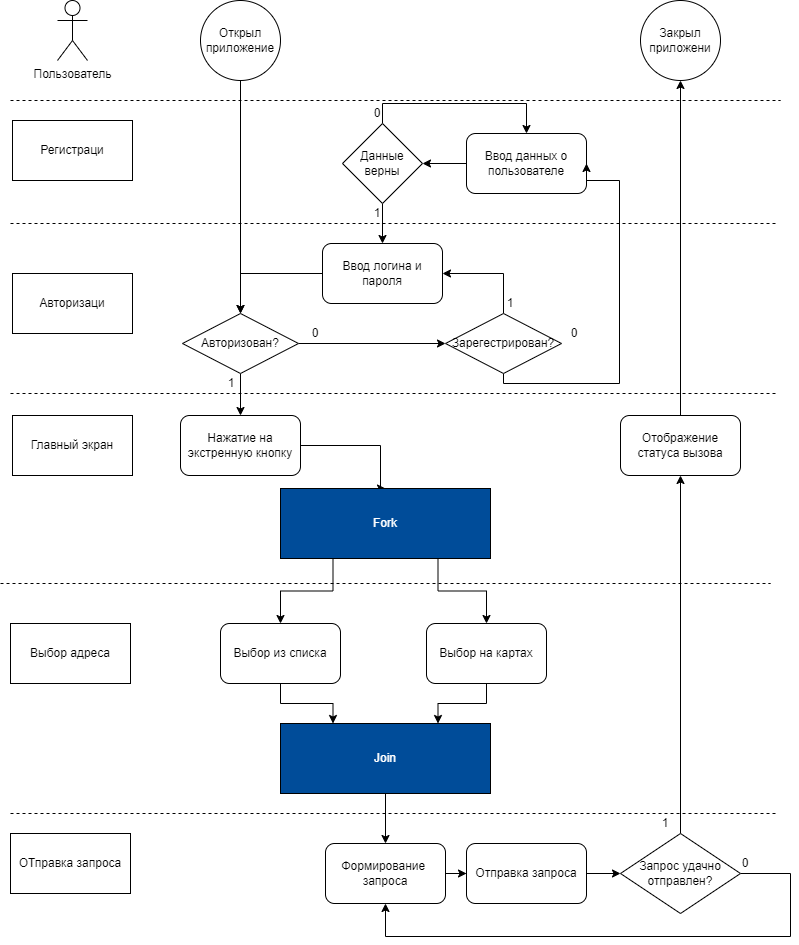

The diagram above was exported from draw.io. Its source (the exported page's mxGraphModel, read from the mxfile embedded in the PNG):
<mxGraphModel dx="1102" dy="865" grid="1" gridSize="10" guides="1" tooltips="1" connect="1" arrows="1" fold="1" page="1" pageScale="1" pageWidth="827" pageHeight="1169" math="0" shadow="0">
  <root>
    <mxCell id="0" />
    <mxCell id="1" parent="0" />
    <mxCell id="QCLVkoRR721sQES-flW0-3" value="Регистраци" style="rounded=0;whiteSpace=wrap;html=1;rotation=0;" parent="1" vertex="1">
      <mxGeometry x="32" y="147" width="120" height="60" as="geometry" />
    </mxCell>
    <mxCell id="QCLVkoRR721sQES-flW0-4" value="Авторизаци" style="rounded=0;whiteSpace=wrap;html=1;" parent="1" vertex="1">
      <mxGeometry x="32" y="300" width="120" height="60" as="geometry" />
    </mxCell>
    <mxCell id="QCLVkoRR721sQES-flW0-5" value="Главный экран" style="rounded=0;whiteSpace=wrap;html=1;" parent="1" vertex="1">
      <mxGeometry x="32" y="442" width="120" height="60" as="geometry" />
    </mxCell>
    <mxCell id="QCLVkoRR721sQES-flW0-6" value="Выбор адреса" style="rounded=0;whiteSpace=wrap;html=1;fontColor=#000000;fillColor=#FFFFFF;" parent="1" vertex="1">
      <mxGeometry x="30" y="650" width="120" height="60" as="geometry" />
    </mxCell>
    <mxCell id="QCLVkoRR721sQES-flW0-7" style="edgeStyle=orthogonalEdgeStyle;rounded=0;orthogonalLoop=1;jettySize=auto;html=1;" parent="1" source="QCLVkoRR721sQES-flW0-8" target="QCLVkoRR721sQES-flW0-11" edge="1">
      <mxGeometry relative="1" as="geometry" />
    </mxCell>
    <mxCell id="QCLVkoRR721sQES-flW0-8" value="Ввод данных о пользователе" style="rounded=1;whiteSpace=wrap;html=1;" parent="1" vertex="1">
      <mxGeometry x="486" y="160" width="120" height="60" as="geometry" />
    </mxCell>
    <mxCell id="QCLVkoRR721sQES-flW0-9" style="edgeStyle=orthogonalEdgeStyle;rounded=0;orthogonalLoop=1;jettySize=auto;html=1;entryX=0.5;entryY=0;entryDx=0;entryDy=0;" parent="1" source="QCLVkoRR721sQES-flW0-11" target="QCLVkoRR721sQES-flW0-13" edge="1">
      <mxGeometry relative="1" as="geometry" />
    </mxCell>
    <mxCell id="QCLVkoRR721sQES-flW0-10" style="edgeStyle=orthogonalEdgeStyle;rounded=0;orthogonalLoop=1;jettySize=auto;html=1;entryX=0.5;entryY=0;entryDx=0;entryDy=0;" parent="1" source="QCLVkoRR721sQES-flW0-11" target="QCLVkoRR721sQES-flW0-8" edge="1">
      <mxGeometry relative="1" as="geometry">
        <Array as="points">
          <mxPoint x="402" y="130" />
          <mxPoint x="546" y="130" />
        </Array>
      </mxGeometry>
    </mxCell>
    <mxCell id="QCLVkoRR721sQES-flW0-11" value="Данные верны" style="rhombus;whiteSpace=wrap;html=1;" parent="1" vertex="1">
      <mxGeometry x="362" y="150" width="80" height="80" as="geometry" />
    </mxCell>
    <mxCell id="QCLVkoRR721sQES-flW0-12" style="edgeStyle=orthogonalEdgeStyle;rounded=0;orthogonalLoop=1;jettySize=auto;html=1;entryX=0.5;entryY=0;entryDx=0;entryDy=0;" parent="1" source="QCLVkoRR721sQES-flW0-13" target="QCLVkoRR721sQES-flW0-16" edge="1">
      <mxGeometry relative="1" as="geometry" />
    </mxCell>
    <mxCell id="QCLVkoRR721sQES-flW0-13" value="Ввод логина и пароля" style="rounded=1;whiteSpace=wrap;html=1;" parent="1" vertex="1">
      <mxGeometry x="342" y="270" width="120" height="60" as="geometry" />
    </mxCell>
    <mxCell id="QCLVkoRR721sQES-flW0-14" style="edgeStyle=orthogonalEdgeStyle;rounded=0;orthogonalLoop=1;jettySize=auto;html=1;entryX=0.5;entryY=0;entryDx=0;entryDy=0;" parent="1" source="QCLVkoRR721sQES-flW0-16" target="QCLVkoRR721sQES-flW0-21" edge="1">
      <mxGeometry relative="1" as="geometry" />
    </mxCell>
    <mxCell id="QCLVkoRR721sQES-flW0-15" style="edgeStyle=orthogonalEdgeStyle;rounded=0;orthogonalLoop=1;jettySize=auto;html=1;entryX=0;entryY=0.5;entryDx=0;entryDy=0;" parent="1" source="QCLVkoRR721sQES-flW0-16" target="QCLVkoRR721sQES-flW0-19" edge="1">
      <mxGeometry relative="1" as="geometry" />
    </mxCell>
    <mxCell id="QCLVkoRR721sQES-flW0-16" value="Авторизован?" style="rhombus;whiteSpace=wrap;html=1;" parent="1" vertex="1">
      <mxGeometry x="202" y="340" width="116" height="60" as="geometry" />
    </mxCell>
    <mxCell id="QCLVkoRR721sQES-flW0-17" style="edgeStyle=orthogonalEdgeStyle;rounded=0;orthogonalLoop=1;jettySize=auto;html=1;entryX=1;entryY=0.5;entryDx=0;entryDy=0;" parent="1" source="QCLVkoRR721sQES-flW0-19" target="QCLVkoRR721sQES-flW0-8" edge="1">
      <mxGeometry relative="1" as="geometry">
        <Array as="points">
          <mxPoint x="523" y="410" />
          <mxPoint x="639" y="410" />
          <mxPoint x="639" y="207" />
          <mxPoint x="606" y="207" />
        </Array>
      </mxGeometry>
    </mxCell>
    <mxCell id="QCLVkoRR721sQES-flW0-18" style="edgeStyle=orthogonalEdgeStyle;rounded=0;orthogonalLoop=1;jettySize=auto;html=1;entryX=1;entryY=0.5;entryDx=0;entryDy=0;" parent="1" source="QCLVkoRR721sQES-flW0-19" target="QCLVkoRR721sQES-flW0-13" edge="1">
      <mxGeometry relative="1" as="geometry">
        <Array as="points">
          <mxPoint x="523" y="300" />
        </Array>
      </mxGeometry>
    </mxCell>
    <mxCell id="QCLVkoRR721sQES-flW0-19" value="Зарегестрирован?" style="rhombus;whiteSpace=wrap;html=1;" parent="1" vertex="1">
      <mxGeometry x="465" y="340" width="116" height="60" as="geometry" />
    </mxCell>
    <mxCell id="QCLVkoRR721sQES-flW0-61" style="edgeStyle=orthogonalEdgeStyle;rounded=0;orthogonalLoop=1;jettySize=auto;html=1;entryX=0.5;entryY=0;entryDx=0;entryDy=0;" parent="1" source="QCLVkoRR721sQES-flW0-21" target="QCLVkoRR721sQES-flW0-24" edge="1">
      <mxGeometry relative="1" as="geometry">
        <Array as="points">
          <mxPoint x="400" y="472" />
        </Array>
      </mxGeometry>
    </mxCell>
    <mxCell id="QCLVkoRR721sQES-flW0-21" value="Нажатие на экстренную кнопку" style="rounded=1;whiteSpace=wrap;html=1;" parent="1" vertex="1">
      <mxGeometry x="200" y="442" width="120" height="60" as="geometry" />
    </mxCell>
    <mxCell id="QCLVkoRR721sQES-flW0-22" style="edgeStyle=orthogonalEdgeStyle;rounded=0;orthogonalLoop=1;jettySize=auto;html=1;entryX=0.5;entryY=0;entryDx=0;entryDy=0;exitX=0.25;exitY=1;exitDx=0;exitDy=0;" parent="1" source="QCLVkoRR721sQES-flW0-24" target="QCLVkoRR721sQES-flW0-26" edge="1">
      <mxGeometry relative="1" as="geometry" />
    </mxCell>
    <mxCell id="QCLVkoRR721sQES-flW0-23" style="edgeStyle=orthogonalEdgeStyle;rounded=0;orthogonalLoop=1;jettySize=auto;html=1;entryX=0.5;entryY=0;entryDx=0;entryDy=0;exitX=0.75;exitY=1;exitDx=0;exitDy=0;" parent="1" source="QCLVkoRR721sQES-flW0-24" target="QCLVkoRR721sQES-flW0-28" edge="1">
      <mxGeometry relative="1" as="geometry" />
    </mxCell>
    <mxCell id="QCLVkoRR721sQES-flW0-24" value="Fork" style="rounded=0;whiteSpace=wrap;html=1;fontColor=#FFFFFF;fillColor=#004C99;" parent="1" vertex="1">
      <mxGeometry x="300" y="515" width="210" height="70" as="geometry" />
    </mxCell>
    <mxCell id="QCLVkoRR721sQES-flW0-25" style="edgeStyle=orthogonalEdgeStyle;rounded=0;orthogonalLoop=1;jettySize=auto;html=1;entryX=0.25;entryY=0;entryDx=0;entryDy=0;" parent="1" source="QCLVkoRR721sQES-flW0-26" target="QCLVkoRR721sQES-flW0-30" edge="1">
      <mxGeometry relative="1" as="geometry">
        <Array as="points">
          <mxPoint x="300" y="730" />
          <mxPoint x="353" y="730" />
        </Array>
      </mxGeometry>
    </mxCell>
    <mxCell id="QCLVkoRR721sQES-flW0-26" value="Выбор из списка" style="rounded=1;whiteSpace=wrap;html=1;fontColor=#000000;fillColor=#FFFFFF;" parent="1" vertex="1">
      <mxGeometry x="240" y="650" width="120" height="60" as="geometry" />
    </mxCell>
    <mxCell id="QCLVkoRR721sQES-flW0-62" style="edgeStyle=orthogonalEdgeStyle;rounded=0;orthogonalLoop=1;jettySize=auto;html=1;entryX=0.75;entryY=0;entryDx=0;entryDy=0;" parent="1" source="QCLVkoRR721sQES-flW0-28" target="QCLVkoRR721sQES-flW0-30" edge="1">
      <mxGeometry relative="1" as="geometry">
        <Array as="points">
          <mxPoint x="506" y="730" />
          <mxPoint x="458" y="730" />
        </Array>
      </mxGeometry>
    </mxCell>
    <mxCell id="QCLVkoRR721sQES-flW0-28" value="Выбор на картах" style="rounded=1;whiteSpace=wrap;html=1;fontColor=#000000;fillColor=#FFFFFF;" parent="1" vertex="1">
      <mxGeometry x="446" y="650" width="120" height="60" as="geometry" />
    </mxCell>
    <mxCell id="QCLVkoRR721sQES-flW0-29" style="edgeStyle=orthogonalEdgeStyle;rounded=0;orthogonalLoop=1;jettySize=auto;html=1;entryX=0.5;entryY=0;entryDx=0;entryDy=0;" parent="1" source="QCLVkoRR721sQES-flW0-30" target="QCLVkoRR721sQES-flW0-32" edge="1">
      <mxGeometry relative="1" as="geometry" />
    </mxCell>
    <mxCell id="QCLVkoRR721sQES-flW0-30" value="Join" style="rounded=0;whiteSpace=wrap;html=1;fontColor=#FFFFFF;fillColor=#004C99;" parent="1" vertex="1">
      <mxGeometry x="300" y="750" width="210" height="70" as="geometry" />
    </mxCell>
    <mxCell id="QCLVkoRR721sQES-flW0-31" style="edgeStyle=orthogonalEdgeStyle;rounded=0;orthogonalLoop=1;jettySize=auto;html=1;entryX=0;entryY=0.5;entryDx=0;entryDy=0;" parent="1" source="QCLVkoRR721sQES-flW0-32" target="QCLVkoRR721sQES-flW0-34" edge="1">
      <mxGeometry relative="1" as="geometry" />
    </mxCell>
    <mxCell id="QCLVkoRR721sQES-flW0-32" value="Формирование&amp;nbsp;&lt;br&gt;запроса" style="rounded=1;whiteSpace=wrap;html=1;fontColor=#000000;fillColor=#FFFFFF;" parent="1" vertex="1">
      <mxGeometry x="345" y="870" width="120" height="60" as="geometry" />
    </mxCell>
    <mxCell id="QCLVkoRR721sQES-flW0-33" style="edgeStyle=orthogonalEdgeStyle;rounded=0;orthogonalLoop=1;jettySize=auto;html=1;entryX=0;entryY=0.5;entryDx=0;entryDy=0;" parent="1" source="QCLVkoRR721sQES-flW0-34" target="QCLVkoRR721sQES-flW0-37" edge="1">
      <mxGeometry relative="1" as="geometry" />
    </mxCell>
    <mxCell id="QCLVkoRR721sQES-flW0-34" value="Отправка запроса" style="rounded=1;whiteSpace=wrap;html=1;fontColor=#000000;fillColor=#FFFFFF;" parent="1" vertex="1">
      <mxGeometry x="486" y="870" width="120" height="60" as="geometry" />
    </mxCell>
    <mxCell id="QCLVkoRR721sQES-flW0-35" style="edgeStyle=orthogonalEdgeStyle;rounded=0;orthogonalLoop=1;jettySize=auto;html=1;entryX=0.5;entryY=1;entryDx=0;entryDy=0;" parent="1" source="QCLVkoRR721sQES-flW0-37" target="QCLVkoRR721sQES-flW0-32" edge="1">
      <mxGeometry relative="1" as="geometry">
        <Array as="points">
          <mxPoint x="810" y="900" />
          <mxPoint x="810" y="963" />
          <mxPoint x="405" y="963" />
        </Array>
      </mxGeometry>
    </mxCell>
    <mxCell id="QCLVkoRR721sQES-flW0-36" style="edgeStyle=orthogonalEdgeStyle;rounded=0;orthogonalLoop=1;jettySize=auto;html=1;entryX=0.5;entryY=1;entryDx=0;entryDy=0;" parent="1" source="QCLVkoRR721sQES-flW0-37" target="QCLVkoRR721sQES-flW0-40" edge="1">
      <mxGeometry relative="1" as="geometry" />
    </mxCell>
    <mxCell id="QCLVkoRR721sQES-flW0-37" value="Запрос удачно отправлен?" style="rhombus;whiteSpace=wrap;html=1;fontColor=#000000;fillColor=#FFFFFF;" parent="1" vertex="1">
      <mxGeometry x="640" y="860" width="120" height="80" as="geometry" />
    </mxCell>
    <mxCell id="QCLVkoRR721sQES-flW0-38" value="ОТправка запроса" style="rounded=0;whiteSpace=wrap;html=1;fontColor=#000000;fillColor=#FFFFFF;" parent="1" vertex="1">
      <mxGeometry x="30" y="860" width="120" height="60" as="geometry" />
    </mxCell>
    <mxCell id="QCLVkoRR721sQES-flW0-39" style="edgeStyle=orthogonalEdgeStyle;rounded=0;orthogonalLoop=1;jettySize=auto;html=1;entryX=0.5;entryY=1;entryDx=0;entryDy=0;" parent="1" source="QCLVkoRR721sQES-flW0-40" target="QCLVkoRR721sQES-flW0-49" edge="1">
      <mxGeometry relative="1" as="geometry" />
    </mxCell>
    <mxCell id="QCLVkoRR721sQES-flW0-40" value="Отображение статуса вызова" style="rounded=1;whiteSpace=wrap;html=1;fontColor=#000000;fillColor=#FFFFFF;" parent="1" vertex="1">
      <mxGeometry x="640" y="442" width="120" height="60" as="geometry" />
    </mxCell>
    <mxCell id="QCLVkoRR721sQES-flW0-41" value="" style="endArrow=none;dashed=1;html=1;rounded=0;" parent="1" edge="1">
      <mxGeometry width="50" height="50" relative="1" as="geometry">
        <mxPoint x="30" y="250" as="sourcePoint" />
        <mxPoint x="798" y="250" as="targetPoint" />
      </mxGeometry>
    </mxCell>
    <mxCell id="QCLVkoRR721sQES-flW0-42" value="" style="endArrow=none;dashed=1;html=1;rounded=0;" parent="1" edge="1">
      <mxGeometry width="50" height="50" relative="1" as="geometry">
        <mxPoint x="30" y="420" as="sourcePoint" />
        <mxPoint x="798" y="420" as="targetPoint" />
      </mxGeometry>
    </mxCell>
    <mxCell id="QCLVkoRR721sQES-flW0-43" value="" style="endArrow=none;dashed=1;html=1;rounded=0;" parent="1" edge="1">
      <mxGeometry width="50" height="50" relative="1" as="geometry">
        <mxPoint x="20" y="610" as="sourcePoint" />
        <mxPoint x="790" y="610" as="targetPoint" />
      </mxGeometry>
    </mxCell>
    <mxCell id="QCLVkoRR721sQES-flW0-44" value="" style="endArrow=none;dashed=1;html=1;rounded=0;" parent="1" edge="1">
      <mxGeometry width="50" height="50" relative="1" as="geometry">
        <mxPoint x="30" y="840" as="sourcePoint" />
        <mxPoint x="798" y="840" as="targetPoint" />
      </mxGeometry>
    </mxCell>
    <mxCell id="QCLVkoRR721sQES-flW0-46" value="Пользователь" style="shape=umlActor;verticalLabelPosition=bottom;verticalAlign=top;html=1;outlineConnect=0;" parent="1" vertex="1">
      <mxGeometry x="77" y="27" width="30" height="60" as="geometry" />
    </mxCell>
    <mxCell id="QCLVkoRR721sQES-flW0-47" style="edgeStyle=orthogonalEdgeStyle;rounded=0;orthogonalLoop=1;jettySize=auto;html=1;entryX=0.5;entryY=0;entryDx=0;entryDy=0;" parent="1" source="QCLVkoRR721sQES-flW0-48" target="QCLVkoRR721sQES-flW0-16" edge="1">
      <mxGeometry relative="1" as="geometry" />
    </mxCell>
    <mxCell id="QCLVkoRR721sQES-flW0-48" value="Открыл приложение" style="ellipse;whiteSpace=wrap;html=1;aspect=fixed;" parent="1" vertex="1">
      <mxGeometry x="220" y="27" width="80" height="80" as="geometry" />
    </mxCell>
    <mxCell id="QCLVkoRR721sQES-flW0-49" value="Закрыл приложени" style="ellipse;whiteSpace=wrap;html=1;aspect=fixed;fontColor=#000000;fillColor=#FFFFFF;" parent="1" vertex="1">
      <mxGeometry x="660" y="27" width="80" height="80" as="geometry" />
    </mxCell>
    <mxCell id="QCLVkoRR721sQES-flW0-50" value="1" style="text;html=1;strokeColor=none;fillColor=none;align=center;verticalAlign=middle;whiteSpace=wrap;rounded=0;" parent="1" vertex="1">
      <mxGeometry x="246" y="400" width="10" height="20" as="geometry" />
    </mxCell>
    <mxCell id="QCLVkoRR721sQES-flW0-51" value="0" style="text;html=1;strokeColor=none;fillColor=none;align=center;verticalAlign=middle;whiteSpace=wrap;rounded=0;" parent="1" vertex="1">
      <mxGeometry x="330" y="350" width="10" height="20" as="geometry" />
    </mxCell>
    <mxCell id="QCLVkoRR721sQES-flW0-52" value="1" style="text;html=1;strokeColor=none;fillColor=none;align=center;verticalAlign=middle;whiteSpace=wrap;rounded=0;" parent="1" vertex="1">
      <mxGeometry x="392" y="230" width="10" height="20" as="geometry" />
    </mxCell>
    <mxCell id="QCLVkoRR721sQES-flW0-53" value="0" style="text;html=1;strokeColor=none;fillColor=none;align=center;verticalAlign=middle;whiteSpace=wrap;rounded=0;" parent="1" vertex="1">
      <mxGeometry x="589" y="350" width="10" height="20" as="geometry" />
    </mxCell>
    <mxCell id="QCLVkoRR721sQES-flW0-54" value="1" style="text;html=1;strokeColor=none;fillColor=none;align=center;verticalAlign=middle;whiteSpace=wrap;rounded=0;" parent="1" vertex="1">
      <mxGeometry x="525" y="320" width="10" height="20" as="geometry" />
    </mxCell>
    <mxCell id="QCLVkoRR721sQES-flW0-55" value="0" style="text;html=1;strokeColor=none;fillColor=none;align=center;verticalAlign=middle;whiteSpace=wrap;rounded=0;" parent="1" vertex="1">
      <mxGeometry x="392" y="130" width="10" height="20" as="geometry" />
    </mxCell>
    <mxCell id="QCLVkoRR721sQES-flW0-56" value="0" style="text;html=1;strokeColor=none;fillColor=none;align=center;verticalAlign=middle;whiteSpace=wrap;rounded=0;" parent="1" vertex="1">
      <mxGeometry x="760" y="880" width="10" height="20" as="geometry" />
    </mxCell>
    <mxCell id="QCLVkoRR721sQES-flW0-57" value="1" style="text;html=1;strokeColor=none;fillColor=none;align=center;verticalAlign=middle;whiteSpace=wrap;rounded=0;" parent="1" vertex="1">
      <mxGeometry x="680" y="840" width="10" height="20" as="geometry" />
    </mxCell>
    <mxCell id="QCLVkoRR721sQES-flW0-58" value="" style="endArrow=none;dashed=1;html=1;rounded=0;" parent="1" edge="1">
      <mxGeometry width="50" height="50" relative="1" as="geometry">
        <mxPoint x="30" y="127" as="sourcePoint" />
        <mxPoint x="800" y="127" as="targetPoint" />
      </mxGeometry>
    </mxCell>
  </root>
</mxGraphModel>